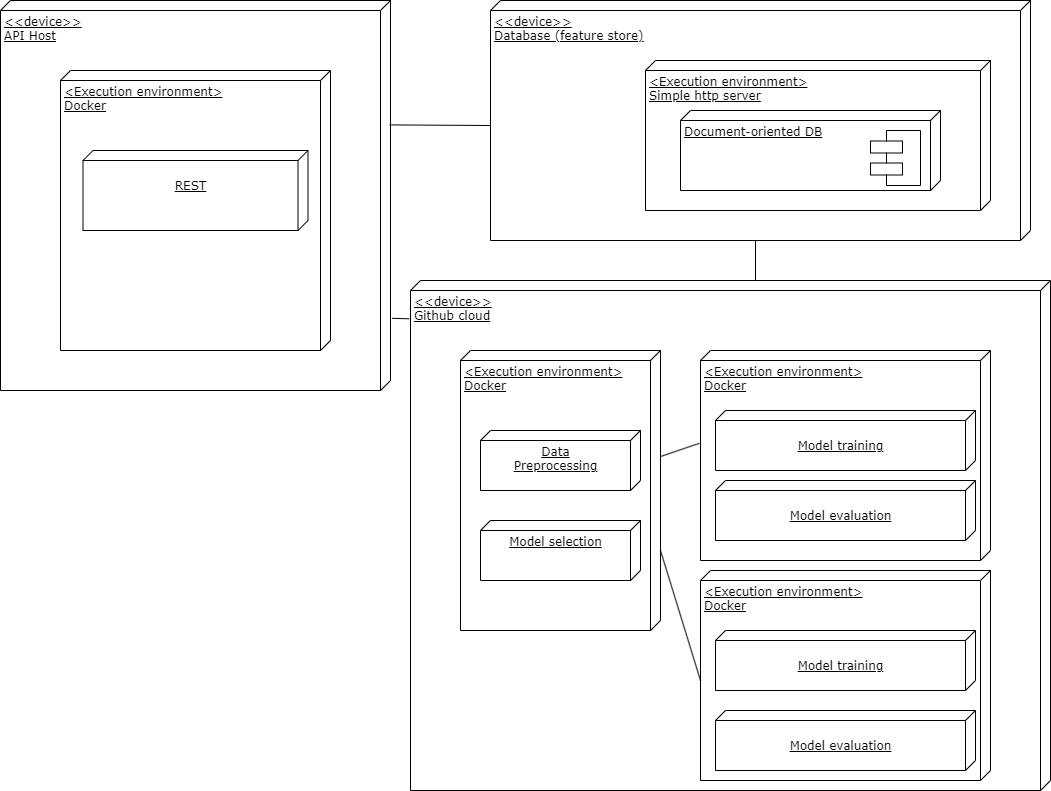

The diagram above was exported from draw.io. Its source (the exported page's mxGraphModel, read from the mxfile embedded in the PNG):
<mxGraphModel dx="1562" dy="879" grid="1" gridSize="10" guides="1" tooltips="1" connect="1" arrows="1" fold="1" page="1" pageScale="1" pageWidth="1100" pageHeight="850" background="none" math="0" shadow="0">
  <root>
    <mxCell id="0" />
    <mxCell id="1" parent="0" />
    <mxCell id="2SmNu2oa5j0xn2AXzZ-Y-5" value="&lt;div style=&quot;text-align: justify;&quot;&gt;&lt;span style=&quot;background-color: initial;&quot;&gt;&amp;lt;&amp;lt;device&amp;gt;&amp;gt;&lt;/span&gt;&lt;/div&gt;&lt;div style=&quot;text-align: justify;&quot;&gt;API Host&lt;/div&gt;&lt;div style=&quot;text-align: center;&quot;&gt;&lt;br&gt;&lt;/div&gt;" style="verticalAlign=top;align=left;spacingTop=8;spacingLeft=2;spacingRight=12;shape=cube;size=10;direction=south;fontStyle=4;html=1;rounded=0;shadow=0;comic=0;labelBackgroundColor=none;strokeWidth=1;fontFamily=Verdana;fontSize=12" vertex="1" parent="1">
      <mxGeometry x="40" y="40" width="390" height="390" as="geometry" />
    </mxCell>
    <mxCell id="2SmNu2oa5j0xn2AXzZ-Y-16" value="&lt;div style=&quot;text-align: justify;&quot;&gt;&lt;span style=&quot;background-color: initial;&quot;&gt;&amp;lt;&amp;lt;device&amp;gt;&amp;gt;&lt;/span&gt;&lt;/div&gt;&lt;div style=&quot;text-align: justify;&quot;&gt;&lt;span style=&quot;background-color: initial;&quot;&gt;Github cloud&lt;/span&gt;&lt;/div&gt;&lt;div style=&quot;text-align: center;&quot;&gt;&lt;br&gt;&lt;/div&gt;" style="verticalAlign=top;align=left;spacingTop=8;spacingLeft=2;spacingRight=12;shape=cube;size=10;direction=south;fontStyle=4;html=1;rounded=0;shadow=0;comic=0;labelBackgroundColor=none;strokeWidth=1;fontFamily=Verdana;fontSize=12" vertex="1" parent="1">
      <mxGeometry x="450" y="320" width="640" height="510" as="geometry" />
    </mxCell>
    <mxCell id="2SmNu2oa5j0xn2AXzZ-Y-17" value="&lt;div style=&quot;text-align: justify;&quot;&gt;&lt;span style=&quot;background-color: initial;&quot;&gt;&amp;lt;&amp;lt;device&amp;gt;&amp;gt;&lt;/span&gt;&lt;/div&gt;&lt;div style=&quot;text-align: center;&quot;&gt;Database (feature store)&lt;/div&gt;" style="verticalAlign=top;align=left;spacingTop=8;spacingLeft=2;spacingRight=12;shape=cube;size=10;direction=south;fontStyle=4;html=1;rounded=0;shadow=0;comic=0;labelBackgroundColor=none;strokeWidth=1;fontFamily=Verdana;fontSize=12" vertex="1" parent="1">
      <mxGeometry x="530" y="40" width="540" height="240" as="geometry" />
    </mxCell>
    <mxCell id="2SmNu2oa5j0xn2AXzZ-Y-18" value="&lt;div style=&quot;text-align: justify;&quot;&gt;&amp;lt;Execution environment&amp;gt;&lt;/div&gt;&lt;div style=&quot;text-align: justify;&quot;&gt;Simple http server&lt;/div&gt;" style="verticalAlign=top;align=left;spacingTop=8;spacingLeft=2;spacingRight=12;shape=cube;size=10;direction=south;fontStyle=4;html=1;rounded=0;shadow=0;comic=0;labelBackgroundColor=none;strokeWidth=1;fontFamily=Verdana;fontSize=12" vertex="1" parent="1">
      <mxGeometry x="685" y="100" width="345" height="150" as="geometry" />
    </mxCell>
    <mxCell id="2SmNu2oa5j0xn2AXzZ-Y-19" value="&lt;div style=&quot;text-align: justify;&quot;&gt;Document-oriented DB&lt;/div&gt;" style="verticalAlign=top;align=left;spacingTop=8;spacingLeft=2;spacingRight=12;shape=cube;size=10;direction=south;fontStyle=4;html=1;rounded=0;shadow=0;comic=0;labelBackgroundColor=none;strokeWidth=1;fontFamily=Verdana;fontSize=12" vertex="1" parent="1">
      <mxGeometry x="720" y="150" width="260" height="80" as="geometry" />
    </mxCell>
    <mxCell id="2SmNu2oa5j0xn2AXzZ-Y-21" value="" style="shape=component;align=left;spacingLeft=36;rounded=0;shadow=0;comic=0;labelBackgroundColor=none;strokeWidth=1;fontFamily=Verdana;fontSize=12;html=1;" vertex="1" parent="1">
      <mxGeometry x="910" y="170" width="50" height="55" as="geometry" />
    </mxCell>
    <mxCell id="2SmNu2oa5j0xn2AXzZ-Y-22" value="&lt;div style=&quot;text-align: justify;&quot;&gt;&amp;lt;Execution environment&amp;gt;&lt;/div&gt;&lt;div style=&quot;text-align: justify;&quot;&gt;Docker&lt;/div&gt;" style="verticalAlign=top;align=left;spacingTop=8;spacingLeft=2;spacingRight=12;shape=cube;size=10;direction=south;fontStyle=4;html=1;rounded=0;shadow=0;comic=0;labelBackgroundColor=none;strokeWidth=1;fontFamily=Verdana;fontSize=12" vertex="1" parent="1">
      <mxGeometry x="500" y="390" width="200" height="280" as="geometry" />
    </mxCell>
    <mxCell id="2SmNu2oa5j0xn2AXzZ-Y-23" value="&lt;div style=&quot;text-align: justify;&quot;&gt;&amp;lt;Execution environment&amp;gt;&lt;/div&gt;&lt;div style=&quot;text-align: justify;&quot;&gt;Docker&lt;/div&gt;&lt;div style=&quot;text-align: justify;&quot;&gt;&lt;br&gt;&lt;/div&gt;" style="verticalAlign=top;align=left;spacingTop=8;spacingLeft=2;spacingRight=12;shape=cube;size=10;direction=south;fontStyle=4;html=1;rounded=0;shadow=0;comic=0;labelBackgroundColor=none;strokeWidth=1;fontFamily=Verdana;fontSize=12" vertex="1" parent="1">
      <mxGeometry x="740" y="390" width="290" height="210" as="geometry" />
    </mxCell>
    <mxCell id="2SmNu2oa5j0xn2AXzZ-Y-24" value="&lt;div style=&quot;text-align: justify;&quot;&gt;&amp;lt;Execution environment&amp;gt;&lt;/div&gt;&lt;div style=&quot;text-align: justify;&quot;&gt;Docker&lt;/div&gt;" style="verticalAlign=top;align=left;spacingTop=8;spacingLeft=2;spacingRight=12;shape=cube;size=10;direction=south;fontStyle=4;html=1;rounded=0;shadow=0;comic=0;labelBackgroundColor=none;strokeWidth=1;fontFamily=Verdana;fontSize=12" vertex="1" parent="1">
      <mxGeometry x="100" y="110" width="270" height="280" as="geometry" />
    </mxCell>
    <mxCell id="2SmNu2oa5j0xn2AXzZ-Y-25" value="&lt;div style=&quot;&quot;&gt;&lt;br&gt;&lt;/div&gt;&lt;div style=&quot;&quot;&gt;&lt;span style=&quot;background-color: initial;&quot;&gt;REST&lt;/span&gt;&lt;br&gt;&lt;/div&gt;" style="verticalAlign=top;align=center;spacingTop=8;spacingLeft=2;spacingRight=12;shape=cube;size=10;direction=south;fontStyle=4;html=1;rounded=0;shadow=0;comic=0;labelBackgroundColor=none;strokeWidth=1;fontFamily=Verdana;fontSize=12" vertex="1" parent="1">
      <mxGeometry x="122.5" y="190" width="225" height="80" as="geometry" />
    </mxCell>
    <mxCell id="2SmNu2oa5j0xn2AXzZ-Y-26" value="&lt;div style=&quot;&quot;&gt;&lt;br&gt;&lt;/div&gt;&lt;div style=&quot;&quot;&gt;Model training&lt;/div&gt;" style="verticalAlign=top;align=center;spacingTop=8;spacingLeft=2;spacingRight=12;shape=cube;size=10;direction=south;fontStyle=4;html=1;rounded=0;shadow=0;comic=0;labelBackgroundColor=none;strokeWidth=1;fontFamily=Verdana;fontSize=12" vertex="1" parent="1">
      <mxGeometry x="755" y="450" width="260" height="60" as="geometry" />
    </mxCell>
    <mxCell id="2SmNu2oa5j0xn2AXzZ-Y-27" value="&lt;div style=&quot;&quot;&gt;&lt;br&gt;&lt;/div&gt;&lt;div style=&quot;&quot;&gt;Model evaluation&lt;/div&gt;" style="verticalAlign=top;align=center;spacingTop=8;spacingLeft=2;spacingRight=12;shape=cube;size=10;direction=south;fontStyle=4;html=1;rounded=0;shadow=0;comic=0;labelBackgroundColor=none;strokeWidth=1;fontFamily=Verdana;fontSize=12" vertex="1" parent="1">
      <mxGeometry x="755" y="520" width="260" height="60" as="geometry" />
    </mxCell>
    <mxCell id="2SmNu2oa5j0xn2AXzZ-Y-28" value="&lt;div style=&quot;text-align: justify;&quot;&gt;&amp;lt;Execution environment&amp;gt;&lt;/div&gt;&lt;div style=&quot;text-align: justify;&quot;&gt;Docker&lt;/div&gt;&lt;div style=&quot;text-align: justify;&quot;&gt;&lt;br&gt;&lt;/div&gt;" style="verticalAlign=top;align=left;spacingTop=8;spacingLeft=2;spacingRight=12;shape=cube;size=10;direction=south;fontStyle=4;html=1;rounded=0;shadow=0;comic=0;labelBackgroundColor=none;strokeWidth=1;fontFamily=Verdana;fontSize=12" vertex="1" parent="1">
      <mxGeometry x="740" y="610" width="290" height="210" as="geometry" />
    </mxCell>
    <mxCell id="2SmNu2oa5j0xn2AXzZ-Y-29" value="&lt;div style=&quot;&quot;&gt;&lt;br&gt;&lt;/div&gt;&lt;div style=&quot;&quot;&gt;Model training&lt;/div&gt;" style="verticalAlign=top;align=center;spacingTop=8;spacingLeft=2;spacingRight=12;shape=cube;size=10;direction=south;fontStyle=4;html=1;rounded=0;shadow=0;comic=0;labelBackgroundColor=none;strokeWidth=1;fontFamily=Verdana;fontSize=12" vertex="1" parent="1">
      <mxGeometry x="755" y="670" width="260" height="60" as="geometry" />
    </mxCell>
    <mxCell id="2SmNu2oa5j0xn2AXzZ-Y-30" value="&lt;div style=&quot;&quot;&gt;&lt;br&gt;&lt;/div&gt;&lt;div style=&quot;&quot;&gt;Model evaluation&lt;/div&gt;" style="verticalAlign=top;align=center;spacingTop=8;spacingLeft=2;spacingRight=12;shape=cube;size=10;direction=south;fontStyle=4;html=1;rounded=0;shadow=0;comic=0;labelBackgroundColor=none;strokeWidth=1;fontFamily=Verdana;fontSize=12" vertex="1" parent="1">
      <mxGeometry x="755" y="750" width="260" height="60" as="geometry" />
    </mxCell>
    <mxCell id="2SmNu2oa5j0xn2AXzZ-Y-32" value="" style="endArrow=none;html=1;rounded=0;entryX=0;entryY=0;entryDx=125;entryDy=540;entryPerimeter=0;exitX=0.319;exitY=0.002;exitDx=0;exitDy=0;exitPerimeter=0;" edge="1" parent="1" source="2SmNu2oa5j0xn2AXzZ-Y-5" target="2SmNu2oa5j0xn2AXzZ-Y-17">
      <mxGeometry width="50" height="50" relative="1" as="geometry">
        <mxPoint x="770" y="480" as="sourcePoint" />
        <mxPoint x="820" y="430" as="targetPoint" />
      </mxGeometry>
    </mxCell>
    <mxCell id="2SmNu2oa5j0xn2AXzZ-Y-33" value="" style="endArrow=none;html=1;rounded=0;exitX=0.815;exitY=-0.004;exitDx=0;exitDy=0;exitPerimeter=0;entryX=0.075;entryY=1.002;entryDx=0;entryDy=0;entryPerimeter=0;" edge="1" parent="1" source="2SmNu2oa5j0xn2AXzZ-Y-5" target="2SmNu2oa5j0xn2AXzZ-Y-16">
      <mxGeometry width="50" height="50" relative="1" as="geometry">
        <mxPoint x="770" y="480" as="sourcePoint" />
        <mxPoint x="820" y="430" as="targetPoint" />
      </mxGeometry>
    </mxCell>
    <mxCell id="2SmNu2oa5j0xn2AXzZ-Y-34" value="" style="endArrow=none;html=1;rounded=0;entryX=0;entryY=0;entryDx=240;entryDy=275;entryPerimeter=0;" edge="1" parent="1" target="2SmNu2oa5j0xn2AXzZ-Y-17">
      <mxGeometry width="50" height="50" relative="1" as="geometry">
        <mxPoint x="795" y="320" as="sourcePoint" />
        <mxPoint x="820" y="430" as="targetPoint" />
      </mxGeometry>
    </mxCell>
    <mxCell id="2SmNu2oa5j0xn2AXzZ-Y-35" value="" style="endArrow=none;html=1;rounded=0;entryX=0;entryY=0;entryDx=110;entryDy=290;entryPerimeter=0;" edge="1" parent="1" target="2SmNu2oa5j0xn2AXzZ-Y-28">
      <mxGeometry width="50" height="50" relative="1" as="geometry">
        <mxPoint x="700" y="590" as="sourcePoint" />
        <mxPoint x="820" y="430" as="targetPoint" />
      </mxGeometry>
    </mxCell>
    <mxCell id="2SmNu2oa5j0xn2AXzZ-Y-36" value="" style="endArrow=none;html=1;rounded=0;exitX=0.442;exitY=1.004;exitDx=0;exitDy=0;exitPerimeter=0;" edge="1" parent="1" source="2SmNu2oa5j0xn2AXzZ-Y-23" target="2SmNu2oa5j0xn2AXzZ-Y-22">
      <mxGeometry width="50" height="50" relative="1" as="geometry">
        <mxPoint x="770" y="480" as="sourcePoint" />
        <mxPoint x="820" y="430" as="targetPoint" />
      </mxGeometry>
    </mxCell>
    <mxCell id="2SmNu2oa5j0xn2AXzZ-Y-37" value="&lt;div style=&quot;&quot;&gt;Data&lt;/div&gt;&lt;div style=&quot;&quot;&gt;Preprocessing&lt;/div&gt;" style="verticalAlign=top;align=center;spacingTop=8;spacingLeft=2;spacingRight=12;shape=cube;size=10;direction=south;fontStyle=4;html=1;rounded=0;shadow=0;comic=0;labelBackgroundColor=none;strokeWidth=1;fontFamily=Verdana;fontSize=12" vertex="1" parent="1">
      <mxGeometry x="520" y="470" width="160" height="60" as="geometry" />
    </mxCell>
    <mxCell id="2SmNu2oa5j0xn2AXzZ-Y-38" value="&lt;div style=&quot;&quot;&gt;Model selection&lt;/div&gt;" style="verticalAlign=top;align=center;spacingTop=8;spacingLeft=2;spacingRight=12;shape=cube;size=10;direction=south;fontStyle=4;html=1;rounded=0;shadow=0;comic=0;labelBackgroundColor=none;strokeWidth=1;fontFamily=Verdana;fontSize=12" vertex="1" parent="1">
      <mxGeometry x="520" y="560" width="160" height="60" as="geometry" />
    </mxCell>
  </root>
</mxGraphModel>